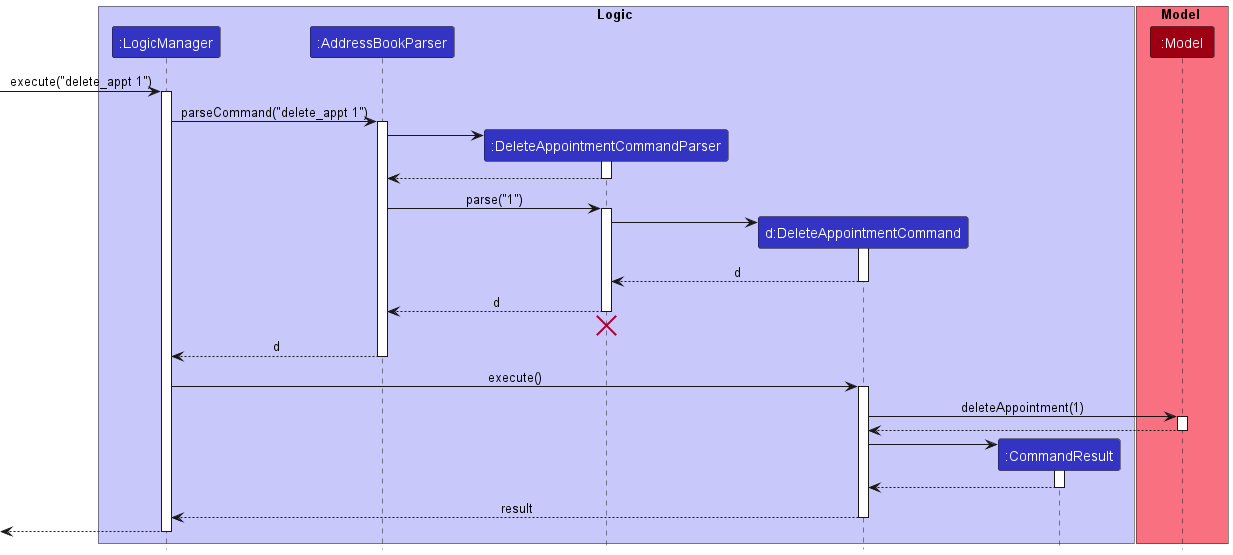

The diagram above was rendered by PlantUML. Its source (embedded in the PNG):
@startuml
!include style.puml
'https://plantuml.com/sequence-diagram

box Logic LOGIC_COLOR_T1
participant ":LogicManager" as LogicManager LOGIC_COLOR
participant ":AddressBookParser" as AddressBookParser LOGIC_COLOR
participant ":DeleteAppointmentCommandParser" as DeleteAppointmentCommandParser LOGIC_COLOR
participant "d:DeleteAppointmentCommand" as DeleteAppointmentCommand LOGIC_COLOR
participant ":CommandResult" as CommandResult LOGIC_COLOR
end box

box Model MODEL_COLOR_T1
participant ":Model" as Model MODEL_COLOR
end box

[-> LogicManager : execute("delete_appt 1")
activate LogicManager

LogicManager -> AddressBookParser : parseCommand("delete_appt 1")
activate AddressBookParser

create DeleteAppointmentCommandParser
AddressBookParser -> DeleteAppointmentCommandParser
activate DeleteAppointmentCommandParser

DeleteAppointmentCommandParser --> AddressBookParser
deactivate DeleteAppointmentCommandParser

AddressBookParser -> DeleteAppointmentCommandParser : parse("1")
activate DeleteAppointmentCommandParser

create DeleteAppointmentCommand
DeleteAppointmentCommandParser -> DeleteAppointmentCommand
activate DeleteAppointmentCommand

DeleteAppointmentCommand --> DeleteAppointmentCommandParser : d
deactivate DeleteAppointmentCommand

DeleteAppointmentCommandParser --> AddressBookParser : d
deactivate DeleteAppointmentCommandParser
'Hidden arrow to position the destroy marker below the end of the activation bar.
DeleteAppointmentCommandParser -[hidden]-> AddressBookParser
destroy DeleteAppointmentCommandParser

AddressBookParser --> LogicManager : d
deactivate AddressBookParser

LogicManager -> DeleteAppointmentCommand : execute()
activate DeleteAppointmentCommand

DeleteAppointmentCommand -> Model : deleteAppointment(1)
activate Model

Model --> DeleteAppointmentCommand
deactivate Model

create CommandResult
DeleteAppointmentCommand -> CommandResult
activate CommandResult

CommandResult --> DeleteAppointmentCommand
deactivate CommandResult

DeleteAppointmentCommand --> LogicManager : result
deactivate DeleteAppointmentCommand

[<--LogicManager
deactivate LogicManager
@enduml